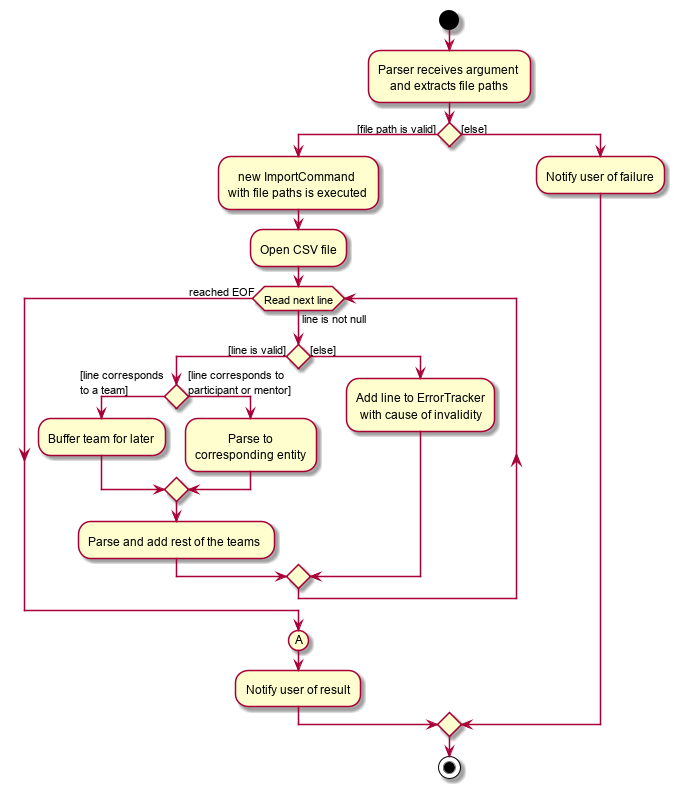

The diagram above was rendered by PlantUML. Its source (embedded in the PNG):
@startuml

skinparam defaultTextAlignment center

start

:Parser receives argument\nand extracts file paths;
if () then ([file path is valid])
    :new ImportCommand\nwith file paths is executed;
    :Open CSV file;
    while (Read next line) is (line is not null)
        if () then ([line is valid])
            if () then ([line corresponds\nto a team])
                :Buffer team for later;
            else ([line corresponds to\nparticipant or mentor])
                :Parse to\ncorresponding entity;
            endif
            :Parse and add rest of the teams;
        else ([else])
            :Add line to ErrorTracker\nwith cause of invalidity;
        endif
    endwhile (reached EOF)
    (A)
    :Notify user of result;
else ([else])
    :Notify user of failure;
endif

stop

@enduml